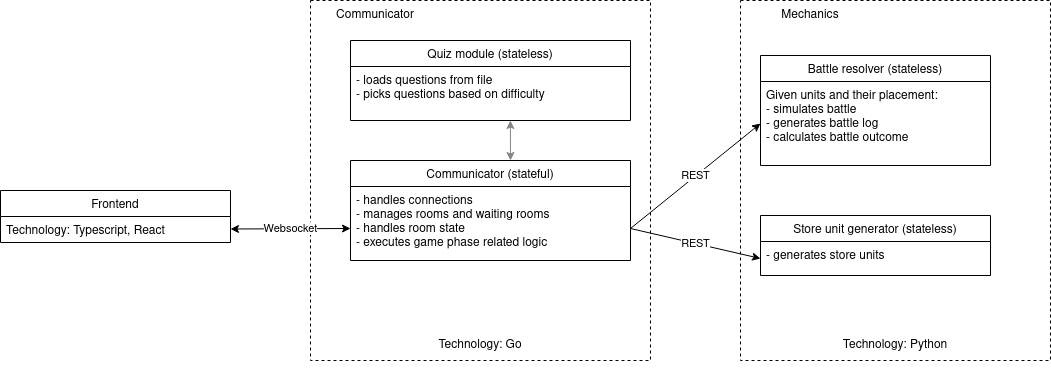

The diagram above was exported from draw.io. Its source (the exported page's mxGraphModel, read from the mxfile embedded in the PNG):
<mxGraphModel dx="1123" dy="824" grid="1" gridSize="10" guides="1" tooltips="1" connect="1" arrows="1" fold="1" page="1" pageScale="1" pageWidth="827" pageHeight="1169" math="0" shadow="0">
  <root>
    <mxCell id="0" />
    <mxCell id="1" parent="0" />
    <mxCell id="GFo7qzMTz0GmElSefO9E-22" value="" style="rounded=0;whiteSpace=wrap;html=1;fillColor=none;dashed=1;" parent="1" vertex="1">
      <mxGeometry x="750" y="40" width="310" height="360" as="geometry" />
    </mxCell>
    <mxCell id="GFo7qzMTz0GmElSefO9E-23" value="Mechanics" style="text;html=1;strokeColor=none;fillColor=none;align=center;verticalAlign=middle;whiteSpace=wrap;rounded=0;dashed=1;" parent="1" vertex="1">
      <mxGeometry x="750" y="42.5" width="140" height="25" as="geometry" />
    </mxCell>
    <mxCell id="GFo7qzMTz0GmElSefO9E-26" value="" style="rounded=0;whiteSpace=wrap;html=1;dashed=1;fillColor=none;" parent="1" vertex="1">
      <mxGeometry x="320" y="40" width="340" height="360" as="geometry" />
    </mxCell>
    <mxCell id="GFo7qzMTz0GmElSefO9E-27" value="Communicator" style="text;html=1;strokeColor=none;fillColor=none;align=center;verticalAlign=middle;whiteSpace=wrap;rounded=0;dashed=1;" parent="1" vertex="1">
      <mxGeometry x="320" y="40" width="130" height="30" as="geometry" />
    </mxCell>
    <mxCell id="GFo7qzMTz0GmElSefO9E-36" value="Technology: Python " style="text;strokeColor=none;fillColor=none;align=center;verticalAlign=top;spacingLeft=4;spacingRight=4;overflow=hidden;rotatable=0;points=[[0,0.5],[1,0.5]];portConstraint=eastwest;" parent="1" vertex="1">
      <mxGeometry x="750" y="370" width="310" height="35" as="geometry" />
    </mxCell>
    <mxCell id="GFo7qzMTz0GmElSefO9E-40" value="Websocket" style="endArrow=classic;startArrow=classic;html=1;entryX=0;entryY=0.5;entryDx=0;entryDy=0;" parent="1" source="GFo7qzMTz0GmElSefO9E-9" edge="1">
      <mxGeometry width="50" height="50" relative="1" as="geometry">
        <mxPoint x="470" y="340" as="sourcePoint" />
        <mxPoint x="360" y="268" as="targetPoint" />
      </mxGeometry>
    </mxCell>
    <mxCell id="GFo7qzMTz0GmElSefO9E-8" value="Frontend" style="swimlane;fontStyle=0;childLayout=stackLayout;horizontal=1;startSize=26;fillColor=none;horizontalStack=0;resizeParent=1;resizeParentMax=0;resizeLast=0;collapsible=1;marginBottom=0;" parent="1" vertex="1">
      <mxGeometry x="10" y="230" width="230" height="52" as="geometry" />
    </mxCell>
    <mxCell id="GFo7qzMTz0GmElSefO9E-9" value="Technology: Typescript, React" style="text;strokeColor=none;fillColor=none;align=left;verticalAlign=top;spacingLeft=4;spacingRight=4;overflow=hidden;rotatable=0;points=[[0,0.5],[1,0.5]];portConstraint=eastwest;" parent="GFo7qzMTz0GmElSefO9E-8" vertex="1">
      <mxGeometry y="26" width="230" height="26" as="geometry" />
    </mxCell>
    <mxCell id="GFo7qzMTz0GmElSefO9E-43" value="REST" style="endArrow=classic;html=1;exitX=1;exitY=0.5;exitDx=0;exitDy=0;entryX=0;entryY=0.5;entryDx=0;entryDy=0;" parent="1" target="GFo7qzMTz0GmElSefO9E-15" edge="1">
      <mxGeometry width="50" height="50" relative="1" as="geometry">
        <mxPoint x="640" y="268" as="sourcePoint" />
        <mxPoint x="775" y="160" as="targetPoint" />
      </mxGeometry>
    </mxCell>
    <mxCell id="GFo7qzMTz0GmElSefO9E-44" value="&lt;div&gt;REST&lt;/div&gt;" style="endArrow=classic;html=1;exitX=1;exitY=0.5;exitDx=0;exitDy=0;entryX=0;entryY=0.5;entryDx=0;entryDy=0;" parent="1" target="GFo7qzMTz0GmElSefO9E-21" edge="1">
      <mxGeometry width="50" height="50" relative="1" as="geometry">
        <mxPoint x="640" y="268" as="sourcePoint" />
        <mxPoint x="760" y="418" as="targetPoint" />
      </mxGeometry>
    </mxCell>
    <mxCell id="GFo7qzMTz0GmElSefO9E-20" value="Store unit generator (stateless)" style="swimlane;fontStyle=0;childLayout=stackLayout;horizontal=1;startSize=26;fillColor=none;horizontalStack=0;resizeParent=1;resizeParentMax=0;resizeLast=0;collapsible=1;marginBottom=0;" parent="1" vertex="1">
      <mxGeometry x="770" y="255" width="230" height="60" as="geometry" />
    </mxCell>
    <mxCell id="GFo7qzMTz0GmElSefO9E-21" value="- generates store units" style="text;strokeColor=none;fillColor=none;align=left;verticalAlign=top;spacingLeft=4;spacingRight=4;overflow=hidden;rotatable=0;points=[[0,0.5],[1,0.5]];portConstraint=eastwest;" parent="GFo7qzMTz0GmElSefO9E-20" vertex="1">
      <mxGeometry y="26" width="230" height="34" as="geometry" />
    </mxCell>
    <mxCell id="GFo7qzMTz0GmElSefO9E-14" value="Battle resolver (stateless)" style="swimlane;fontStyle=0;childLayout=stackLayout;horizontal=1;startSize=26;fillColor=none;horizontalStack=0;resizeParent=1;resizeParentMax=0;resizeLast=0;collapsible=1;marginBottom=0;" parent="1" vertex="1">
      <mxGeometry x="770" y="95" width="230" height="110" as="geometry" />
    </mxCell>
    <mxCell id="GFo7qzMTz0GmElSefO9E-15" value="Given units and their placement:&#10;- simulates battle&#10;- generates battle log&#10;- calculates battle outcome&#10;" style="text;strokeColor=none;fillColor=none;align=left;verticalAlign=top;spacingLeft=4;spacingRight=4;overflow=hidden;rotatable=0;points=[[0,0.5],[1,0.5]];portConstraint=eastwest;" parent="GFo7qzMTz0GmElSefO9E-14" vertex="1">
      <mxGeometry y="26" width="230" height="84" as="geometry" />
    </mxCell>
    <mxCell id="FuhagkmTzekkJCUo8WSf-3" value="" style="endArrow=classic;startArrow=classic;html=1;entryX=0.571;entryY=1.077;entryDx=0;entryDy=0;entryPerimeter=0;strokeColor=#858585;" edge="1" parent="1">
      <mxGeometry width="50" height="50" relative="1" as="geometry">
        <mxPoint x="520" y="200" as="sourcePoint" />
        <mxPoint x="519.8800000000001" y="160.00199999999995" as="targetPoint" />
      </mxGeometry>
    </mxCell>
    <mxCell id="FuhagkmTzekkJCUo8WSf-4" value="Technology: Go" style="text;strokeColor=none;fillColor=none;align=center;verticalAlign=top;spacingLeft=4;spacingRight=4;overflow=hidden;rotatable=0;points=[[0,0.5],[1,0.5]];portConstraint=eastwest;" vertex="1" parent="1">
      <mxGeometry x="320" y="370" width="340" height="30" as="geometry" />
    </mxCell>
    <mxCell id="GFo7qzMTz0GmElSefO9E-3" value="Communicator (stateful)" style="swimlane;fontStyle=0;childLayout=stackLayout;horizontal=1;startSize=26;fillColor=none;horizontalStack=0;resizeParent=1;resizeParentMax=0;resizeLast=0;collapsible=1;marginBottom=0;" parent="1" vertex="1">
      <mxGeometry x="360" y="200" width="280" height="100" as="geometry" />
    </mxCell>
    <mxCell id="FuhagkmTzekkJCUo8WSf-10" value="- handles connections&#10;- manages rooms and waiting rooms&#10;- handles room state&#10;- executes game phase related logic&#10;" style="text;strokeColor=none;fillColor=none;align=left;verticalAlign=top;spacingLeft=4;spacingRight=4;overflow=hidden;rotatable=0;points=[[0,0.5],[1,0.5]];portConstraint=eastwest;" vertex="1" parent="GFo7qzMTz0GmElSefO9E-3">
      <mxGeometry y="26" width="280" height="74" as="geometry" />
    </mxCell>
    <mxCell id="GFo7qzMTz0GmElSefO9E-11" value="Quiz module (stateless)" style="swimlane;fontStyle=0;childLayout=stackLayout;horizontal=1;startSize=26;fillColor=none;horizontalStack=0;resizeParent=1;resizeParentMax=0;resizeLast=0;collapsible=1;marginBottom=0;" parent="1" vertex="1">
      <mxGeometry x="360" y="80" width="280" height="80" as="geometry" />
    </mxCell>
    <mxCell id="GFo7qzMTz0GmElSefO9E-12" value="- loads questions from file&#10;- picks questions based on difficulty&#10;" style="text;strokeColor=none;fillColor=none;align=left;verticalAlign=top;spacingLeft=4;spacingRight=4;overflow=hidden;rotatable=0;points=[[0,0.5],[1,0.5]];portConstraint=eastwest;" parent="GFo7qzMTz0GmElSefO9E-11" vertex="1">
      <mxGeometry y="26" width="280" height="54" as="geometry" />
    </mxCell>
  </root>
</mxGraphModel>